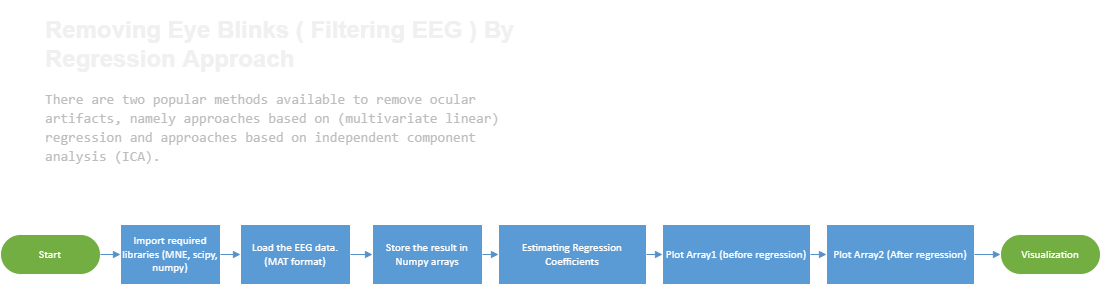

The diagram above was exported from draw.io. Its source (the exported page's mxGraphModel, read from the mxfile embedded in the PNG):
<mxGraphModel dx="1555" dy="1040" grid="1" gridSize="10" guides="1" tooltips="1" connect="1" arrows="1" fold="1" page="1" pageScale="1" pageWidth="850" pageHeight="1100" math="0" shadow="0">
  <root>
    <mxCell id="0" />
    <mxCell id="1" value="Flowchart" parent="0" />
    <mxCell id="3" value="&lt;div style=&quot;font-size: 1px&quot;&gt;&lt;font style=&quot;font-size:11.29px;font-family:Calibri;color:#ffffff;direction:ltr;letter-spacing:0px;line-height:120%;opacity:1&quot;&gt;Import required libraries (MNE, scipy, numpy)&lt;br/&gt;&lt;/font&gt;&lt;/div&gt;" style="verticalAlign=middle;align=center;vsdxID=3;fillColor=#5b9bd5;gradientColor=none;shape=stencil(nZBLDoAgDERP0z3SIyjew0SURgSD+Lu9kMZoXLhwN9O+tukAlrNpJg1SzDH4QW/URgNYgZTkjA4UkwJUgGXng+6DX1zLfmoymdXo17xh5zmRJ6Q42BWCfc2oJfdAr+Yv+AP9Cb7OJ3H/2JG1HNGz/84klThPVCc=);strokeColor=#ffffff;spacingTop=-1;spacingBottom=-1;spacingLeft=-1;spacingRight=-1;points=[[0,0.5,0],[1,0.5,0],[0.5,1,0],[0.5,0,0]];labelBackgroundColor=none;rounded=0;html=1;whiteSpace=wrap;" parent="1" vertex="1">
      <mxGeometry x="160" y="354" width="100" height="60" as="geometry" />
    </mxCell>
    <mxCell id="4" value="&lt;div style=&quot;font-size: 1px&quot;&gt;&lt;font style=&quot;font-size:11.29px;font-family:Calibri;color:#ffffff;direction:ltr;letter-spacing:0px;line-height:120%;opacity:1&quot;&gt;Load the EEG data. (MAT format)&lt;br/&gt;&lt;/font&gt;&lt;/div&gt;" style="verticalAlign=middle;align=center;vsdxID=5;fillColor=#5b9bd5;gradientColor=none;shape=stencil(nZBLDoAgDERP0z3SIyjew0SURgSD+Lu9kMZoXLhwN9O+tukAlrNpJg1SzDH4QW/URgNYgZTkjA4UkwJUgGXng+6DX1zLfmoymdXo17xh5zmRJ6Q42BWCfc2oJfdAr+Yv+AP9Cb7OJ3H/2JG1HNGz/84klThPVCc=);strokeColor=#ffffff;spacingTop=-1;spacingBottom=-1;spacingLeft=-1;spacingRight=-1;points=[[0,0.5,0],[1,0.5,0],[0.5,1,0],[0.5,0,0]];labelBackgroundColor=none;rounded=0;html=1;whiteSpace=wrap;" parent="1" vertex="1">
      <mxGeometry x="280" y="354" width="110" height="60" as="geometry" />
    </mxCell>
    <mxCell id="5" value="&lt;div style=&quot;font-size: 1px&quot;&gt;&lt;font style=&quot;font-size:11.29px;font-family:Calibri;color:#ffffff;direction:ltr;letter-spacing:0px;line-height:120%;opacity:1&quot;&gt;Start&lt;br/&gt;&lt;/font&gt;&lt;/div&gt;" style="verticalAlign=middle;align=center;vsdxID=45;fillColor=#73ae42;gradientColor=none;shape=stencil(tVLLDsIgEPwajiQIMfFe638Qu22JCM2Ctv69kK0Rm9qDibeZndkXC1NV6PUATIoQ0V9gNE3smToyKY3rAU1MiKmaqar1CB36m2uIDzo7M7r6e64wUZ4UOUWKB9GdIH4irzWu8B42vRrPScNFXZzN+5mvl3qJXE8mcPRRR+Pdh2Y1dsBTE95a3c0TkBRGgKEIb6wg1/r+ssCXd/vLCgm8z9caa+n6pb48dwrRV1H1Ew==);strokeColor=#ffffff;spacingTop=-1;spacingBottom=-1;spacingLeft=-1;spacingRight=-1;points=[[0.5,1,0],[0.5,0,0],[0,0.5,0],[1,0.5,0]];labelBackgroundColor=none;rounded=0;html=1;whiteSpace=wrap;" parent="1" vertex="1">
      <mxGeometry x="40" y="364" width="100" height="40" as="geometry" />
    </mxCell>
    <mxCell id="6" value="&lt;div style=&quot;font-size: 1px&quot;&gt;&lt;font style=&quot;font-size:11.29px;font-family:Calibri;color:#ffffff;direction:ltr;letter-spacing:0px;line-height:120%;opacity:1&quot;&gt;Store the result in Numpy arrays&lt;br/&gt;&lt;/font&gt;&lt;/div&gt;" style="verticalAlign=middle;align=center;vsdxID=47;fillColor=#5b9bd5;gradientColor=none;shape=stencil(nZBLDoAgDERP0z3SIyjew0SURgSD+Lu9kMZoXLhwN9O+tukAlrNpJg1SzDH4QW/URgNYgZTkjA4UkwJUgGXng+6DX1zLfmoymdXo17xh5zmRJ6Q42BWCfc2oJfdAr+Yv+AP9Cb7OJ3H/2JG1HNGz/84klThPVCc=);strokeColor=#ffffff;spacingTop=-1;spacingBottom=-1;spacingLeft=-1;spacingRight=-1;points=[[0,0.5,0],[1,0.5,0],[0.5,1,0],[0.5,0,0]];labelBackgroundColor=none;rounded=0;html=1;whiteSpace=wrap;" parent="1" vertex="1">
      <mxGeometry x="412" y="354" width="110" height="60" as="geometry" />
    </mxCell>
    <mxCell id="7" value="&lt;div style=&quot;font-size: 1px&quot;&gt;&lt;font style=&quot;font-size:11.29px;font-family:Calibri;color:#ffffff;direction:ltr;letter-spacing:0px;line-height:120%;opacity:1&quot;&gt;Estimating Regression Coefficients&lt;br/&gt;&lt;/font&gt;&lt;/div&gt;" style="verticalAlign=middle;align=center;vsdxID=49;fillColor=#5b9bd5;gradientColor=none;shape=stencil(nZBLDoAgDERP0z3SIyjew0SURgSD+Lu9kMZoXLhwN9O+tukAlrNpJg1SzDH4QW/URgNYgZTkjA4UkwJUgGXng+6DX1zLfmoymdXo17xh5zmRJ6Q42BWCfc2oJfdAr+Yv+AP9Cb7OJ3H/2JG1HNGz/84klThPVCc=);strokeColor=#ffffff;spacingTop=-1;spacingBottom=-1;spacingLeft=-1;spacingRight=-1;points=[[0,0.5,0],[1,0.5,0],[0.5,1,0],[0.5,0,0]];labelBackgroundColor=none;rounded=0;html=1;whiteSpace=wrap;" parent="1" vertex="1">
      <mxGeometry x="538" y="354" width="148" height="60" as="geometry" />
    </mxCell>
    <mxCell id="8" value="&lt;div style=&quot;font-size: 1px&quot;&gt;&lt;p style=&quot;align:center;margin-left:0;margin-right:0;margin-top:0px;margin-bottom:0px;text-indent:0;valign:middle;direction:ltr;&quot;&gt;&lt;font style=&quot;font-size:11.29px;font-family:Calibri;color:#ffffff;direction:ltr;letter-spacing:0px;line-height:120%;opacity:1&quot;&gt;Plot Array1 (before regression)&lt;/font&gt;&lt;font style=&quot;font-size:11.29px;font-family:Themed;color:#ffffff;direction:ltr;letter-spacing:0px;line-height:120%;opacity:1&quot;&gt;&lt;br/&gt;&lt;/font&gt;&lt;/p&gt;&lt;/div&gt;" style="verticalAlign=middle;align=center;vsdxID=51;fillColor=#5b9bd5;gradientColor=none;shape=stencil(nZBLDoAgDERP0z3SIyjew0SURgSD+Lu9kMZoXLhwN9O+tukAlrNpJg1SzDH4QW/URgNYgZTkjA4UkwJUgGXng+6DX1zLfmoymdXo17xh5zmRJ6Q42BWCfc2oJfdAr+Yv+AP9Cb7OJ3H/2JG1HNGz/84klThPVCc=);strokeColor=#ffffff;spacingTop=-1;spacingBottom=-1;spacingLeft=-1;spacingRight=-1;points=[[0,0.5,0],[1,0.5,0],[0.5,1,0],[0.5,0,0]];labelBackgroundColor=none;rounded=0;html=1;whiteSpace=wrap;" parent="1" vertex="1">
      <mxGeometry x="702" y="354" width="148" height="60" as="geometry" />
    </mxCell>
    <mxCell id="9" value="&lt;div style=&quot;font-size: 1px&quot;&gt;&lt;p style=&quot;align:center;margin-left:0;margin-right:0;margin-top:0px;margin-bottom:0px;text-indent:0;valign:middle;direction:ltr;&quot;&gt;&lt;font style=&quot;font-size:11.29px;font-family:Calibri;color:#ffffff;direction:ltr;letter-spacing:0px;line-height:120%;opacity:1&quot;&gt;Plot Array2 (After regression)&lt;br/&gt;&lt;/font&gt;&lt;/p&gt;&lt;/div&gt;" style="verticalAlign=middle;align=center;vsdxID=57;fillColor=#5b9bd5;gradientColor=none;shape=stencil(nZBLDoAgDERP0z3SIyjew0SURgSD+Lu9kMZoXLhwN9O+tukAlrNpJg1SzDH4QW/URgNYgZTkjA4UkwJUgGXng+6DX1zLfmoymdXo17xh5zmRJ6Q42BWCfc2oJfdAr+Yv+AP9Cb7OJ3H/2JG1HNGz/84klThPVCc=);strokeColor=#ffffff;spacingTop=-1;spacingBottom=-1;spacingLeft=-1;spacingRight=-1;points=[[0,0.5,0],[1,0.5,0],[0.5,1,0],[0.5,0,0]];labelBackgroundColor=none;rounded=0;html=1;whiteSpace=wrap;" parent="1" vertex="1">
      <mxGeometry x="866" y="354" width="148" height="60" as="geometry" />
    </mxCell>
    <mxCell id="10" value="&lt;div style=&quot;font-size: 1px&quot;&gt;&lt;font style=&quot;font-size:11.29px;font-family:Calibri;color:#ffffff;direction:ltr;letter-spacing:0px;line-height:120%;opacity:1&quot;&gt;Visualization&lt;br/&gt;&lt;/font&gt;&lt;/div&gt;" style="verticalAlign=middle;align=center;vsdxID=59;fillColor=#73ae42;gradientColor=none;shape=stencil(tVLLDsIgEPwajiQIMfFe638Qu22JCM2Ctv69kK0Rm9qDibeZndkXC1NV6PUATIoQ0V9gNE3smToyKY3rAU1MiKmaqar1CB36m2uIDzo7M7r6e64wUZ4UOUWKB9GdIH4irzWu8B42vRrPScNFXZzN+5mvl3qJXE8mcPRRR+Pdh2Y1dsBTE95a3c0TkBRGgKEIb6wg1/r+ssCXd/vLCgm8z9caa+n6pb48dwrRV1H1Ew==);strokeColor=#ffffff;spacingTop=-1;spacingBottom=-1;spacingLeft=-1;spacingRight=-1;points=[[0.5,1,0],[0.5,0,0],[0,0.5,0],[1,0.5,0]];labelBackgroundColor=none;rounded=0;html=1;whiteSpace=wrap;" parent="1" vertex="1">
      <mxGeometry x="1040" y="364" width="100" height="40" as="geometry" />
    </mxCell>
    <mxCell id="qPe3ZWzUNlYTqSxcLOEa-17" value="&lt;h1&gt;Removing Eye Blinks ( Filtering EEG ) By Regression Approach&amp;nbsp;&lt;/h1&gt;&lt;div style=&quot;color: rgb(189 , 189 , 189) ; font-family: &amp;#34;consolas&amp;#34; , &amp;#34;courier new&amp;#34; , monospace ; font-size: 14px ; line-height: 19px&quot;&gt;&lt;span style=&quot;background-color: transparent&quot;&gt;There are two popular methods available to remove ocular artifacts, namely approaches based on (multivariate linear) regression and approaches based on independent component analysis (ICA).&lt;/span&gt;&lt;/div&gt;" style="text;html=1;strokeColor=none;fillColor=none;spacing=5;spacingTop=-20;whiteSpace=wrap;overflow=hidden;rounded=0;" vertex="1" parent="1">
      <mxGeometry x="80" y="140" width="500" height="190" as="geometry" />
    </mxCell>
    <mxCell id="2" value="Connector" parent="0" />
    <mxCell id="11" style="vsdxID=6;edgeStyle=none;startArrow=none;endArrow=block;startSize=5;endSize=5;strokeColor=#5692c9;spacingTop=0;spacingBottom=0;spacingLeft=0;spacingRight=0;verticalAlign=middle;html=1;labelBackgroundColor=#ffffff;rounded=0;exitX=1;exitY=0.5;exitDx=0;exitDy=0;exitPerimeter=0;entryX=0;entryY=0.5;entryDx=0;entryDy=0;entryPerimeter=0;" parent="2" source="3" target="4" edge="1">
      <mxGeometry relative="1" as="geometry">
        <mxPoint as="offset" />
        <Array as="points" />
      </mxGeometry>
    </mxCell>
    <mxCell id="12" style="vsdxID=46;edgeStyle=none;startArrow=none;endArrow=block;startSize=5;endSize=5;strokeColor=#5692c9;spacingTop=0;spacingBottom=0;spacingLeft=0;spacingRight=0;verticalAlign=middle;html=1;labelBackgroundColor=#ffffff;rounded=0;exitX=1;exitY=0.5;exitDx=0;exitDy=0;exitPerimeter=0;entryX=0;entryY=0.5;entryDx=0;entryDy=0;entryPerimeter=0;" parent="2" source="5" target="3" edge="1">
      <mxGeometry relative="1" as="geometry">
        <mxPoint as="offset" />
        <Array as="points" />
      </mxGeometry>
    </mxCell>
    <mxCell id="13" style="vsdxID=48;edgeStyle=none;startArrow=none;endArrow=block;startSize=5;endSize=5;strokeColor=#5692c9;spacingTop=0;spacingBottom=0;spacingLeft=0;spacingRight=0;verticalAlign=middle;html=1;labelBackgroundColor=#ffffff;rounded=0;exitX=1;exitY=0.5;exitDx=0;exitDy=0;exitPerimeter=0;entryX=0;entryY=0.5;entryDx=0;entryDy=0;entryPerimeter=0;" parent="2" source="4" target="6" edge="1">
      <mxGeometry relative="1" as="geometry">
        <mxPoint as="offset" />
        <Array as="points" />
      </mxGeometry>
    </mxCell>
    <mxCell id="14" style="vsdxID=60;edgeStyle=none;startArrow=none;endArrow=block;startSize=5;endSize=5;strokeColor=#5692c9;spacingTop=0;spacingBottom=0;spacingLeft=0;spacingRight=0;verticalAlign=middle;html=1;labelBackgroundColor=#ffffff;rounded=0;exitX=1;exitY=0.5;exitDx=0;exitDy=0;exitPerimeter=0;entryX=0;entryY=0.5;entryDx=0;entryDy=0;entryPerimeter=0;" parent="2" source="9" target="10" edge="1">
      <mxGeometry relative="1" as="geometry">
        <mxPoint as="offset" />
        <Array as="points" />
      </mxGeometry>
    </mxCell>
    <mxCell id="15" style="vsdxID=58;edgeStyle=none;startArrow=none;endArrow=block;startSize=5;endSize=5;strokeColor=#5692c9;spacingTop=0;spacingBottom=0;spacingLeft=0;spacingRight=0;verticalAlign=middle;html=1;labelBackgroundColor=#ffffff;rounded=0;exitX=1;exitY=0.5;exitDx=0;exitDy=0;exitPerimeter=0;entryX=0;entryY=0.5;entryDx=0;entryDy=0;entryPerimeter=0;" parent="2" source="8" target="9" edge="1">
      <mxGeometry relative="1" as="geometry">
        <mxPoint x="2" as="offset" />
        <Array as="points" />
      </mxGeometry>
    </mxCell>
    <mxCell id="16" style="vsdxID=52;edgeStyle=none;startArrow=none;endArrow=block;startSize=5;endSize=5;strokeColor=#5692c9;spacingTop=0;spacingBottom=0;spacingLeft=0;spacingRight=0;verticalAlign=middle;html=1;labelBackgroundColor=#ffffff;rounded=0;exitX=1;exitY=0.5;exitDx=0;exitDy=0;exitPerimeter=0;entryX=0;entryY=0.5;entryDx=0;entryDy=0;entryPerimeter=0;" parent="2" source="7" target="8" edge="1">
      <mxGeometry relative="1" as="geometry">
        <mxPoint x="2" as="offset" />
        <Array as="points" />
      </mxGeometry>
    </mxCell>
    <mxCell id="17" style="vsdxID=50;edgeStyle=none;startArrow=none;endArrow=block;startSize=5;endSize=5;strokeColor=#5692c9;spacingTop=0;spacingBottom=0;spacingLeft=0;spacingRight=0;verticalAlign=middle;html=1;labelBackgroundColor=#ffffff;rounded=0;exitX=1;exitY=0.5;exitDx=0;exitDy=0;exitPerimeter=0;entryX=0;entryY=0.5;entryDx=0;entryDy=0;entryPerimeter=0;" parent="2" source="6" target="7" edge="1">
      <mxGeometry relative="1" as="geometry">
        <mxPoint x="2" as="offset" />
        <Array as="points" />
      </mxGeometry>
    </mxCell>
  </root>
</mxGraphModel>